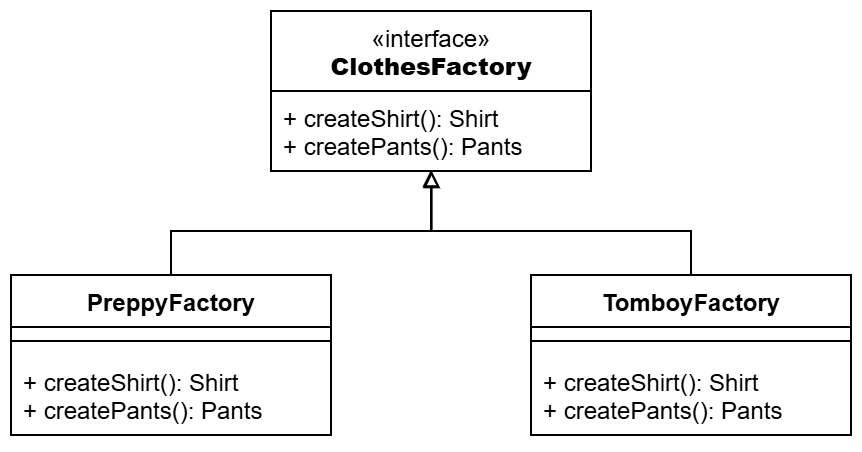

The diagram above was exported from draw.io. Its source (the exported page's mxGraphModel, read from the mxfile embedded in the PNG):
<mxGraphModel dx="1623" dy="1293" grid="1" gridSize="10" guides="1" tooltips="1" connect="1" arrows="1" fold="1" page="1" pageScale="1" pageWidth="850" pageHeight="1100" math="0" shadow="0">
  <root>
    <mxCell id="0" />
    <mxCell id="1" parent="0" />
    <mxCell id="2" value="&lt;span style=&quot;font-weight: 400;&quot;&gt;«interface»&lt;/span&gt;&lt;br style=&quot;font-weight: 400;&quot;&gt;&lt;b&gt;ClothesFactory&lt;/b&gt;" style="swimlane;fontStyle=1;align=center;verticalAlign=top;childLayout=stackLayout;horizontal=1;startSize=40;horizontalStack=0;resizeParent=1;resizeParentMax=0;resizeLast=0;collapsible=1;marginBottom=0;whiteSpace=wrap;html=1;" vertex="1" parent="1">
      <mxGeometry x="190" y="840" width="160" height="80" as="geometry" />
    </mxCell>
    <mxCell id="3" value="+ createShirt(): Shirt&lt;div&gt;+ createPants(): Pants&lt;/div&gt;" style="text;strokeColor=none;fillColor=none;align=left;verticalAlign=top;spacingLeft=4;spacingRight=4;overflow=hidden;rotatable=0;points=[[0,0.5],[1,0.5]];portConstraint=eastwest;whiteSpace=wrap;html=1;" vertex="1" parent="2">
      <mxGeometry y="40" width="160" height="40" as="geometry" />
    </mxCell>
    <mxCell id="4" value="PreppyFactory" style="swimlane;fontStyle=1;align=center;verticalAlign=top;childLayout=stackLayout;horizontal=1;startSize=26;horizontalStack=0;resizeParent=1;resizeParentMax=0;resizeLast=0;collapsible=1;marginBottom=0;whiteSpace=wrap;html=1;" vertex="1" parent="1">
      <mxGeometry x="60" y="972" width="160" height="80" as="geometry" />
    </mxCell>
    <mxCell id="5" value="" style="line;strokeWidth=1;fillColor=none;align=left;verticalAlign=middle;spacingTop=-1;spacingLeft=3;spacingRight=3;rotatable=0;labelPosition=right;points=[];portConstraint=eastwest;strokeColor=inherit;" vertex="1" parent="4">
      <mxGeometry y="26" width="160" height="14" as="geometry" />
    </mxCell>
    <mxCell id="6" value="+ createShirt(): Shirt&lt;div&gt;+ createPants(): Pants&lt;/div&gt;" style="text;strokeColor=none;fillColor=none;align=left;verticalAlign=top;spacingLeft=4;spacingRight=4;overflow=hidden;rotatable=0;points=[[0,0.5],[1,0.5]];portConstraint=eastwest;whiteSpace=wrap;html=1;" vertex="1" parent="4">
      <mxGeometry y="40" width="160" height="40" as="geometry" />
    </mxCell>
    <mxCell id="7" value="TomboyFactory" style="swimlane;fontStyle=1;align=center;verticalAlign=top;childLayout=stackLayout;horizontal=1;startSize=26;horizontalStack=0;resizeParent=1;resizeParentMax=0;resizeLast=0;collapsible=1;marginBottom=0;whiteSpace=wrap;html=1;" vertex="1" parent="1">
      <mxGeometry x="320" y="972" width="160" height="80" as="geometry" />
    </mxCell>
    <mxCell id="8" value="" style="line;strokeWidth=1;fillColor=none;align=left;verticalAlign=middle;spacingTop=-1;spacingLeft=3;spacingRight=3;rotatable=0;labelPosition=right;points=[];portConstraint=eastwest;strokeColor=inherit;" vertex="1" parent="7">
      <mxGeometry y="26" width="160" height="14" as="geometry" />
    </mxCell>
    <mxCell id="9" value="+ createShirt(): Shirt&lt;div&gt;+ createPants(): Pants&lt;/div&gt;" style="text;strokeColor=none;fillColor=none;align=left;verticalAlign=top;spacingLeft=4;spacingRight=4;overflow=hidden;rotatable=0;points=[[0,0.5],[1,0.5]];portConstraint=eastwest;whiteSpace=wrap;html=1;" vertex="1" parent="7">
      <mxGeometry y="40" width="160" height="40" as="geometry" />
    </mxCell>
    <mxCell id="10" style="edgeStyle=orthogonalEdgeStyle;rounded=0;orthogonalLoop=1;jettySize=auto;html=1;entryX=0.502;entryY=1.001;entryDx=0;entryDy=0;entryPerimeter=0;exitX=0.5;exitY=0;exitDx=0;exitDy=0;endArrow=block;endFill=0;" edge="1" source="4" target="3" parent="1">
      <mxGeometry relative="1" as="geometry">
        <mxPoint x="120" y="957" as="sourcePoint" />
        <mxPoint x="297.12" y="910" as="targetPoint" />
        <Array as="points">
          <mxPoint x="140" y="950" />
          <mxPoint x="270" y="950" />
        </Array>
      </mxGeometry>
    </mxCell>
    <mxCell id="11" style="edgeStyle=orthogonalEdgeStyle;rounded=0;orthogonalLoop=1;jettySize=auto;html=1;entryX=0.5;entryY=0.987;entryDx=0;entryDy=0;entryPerimeter=0;endArrow=block;endFill=0;" edge="1" source="7" target="3" parent="1">
      <mxGeometry relative="1" as="geometry">
        <Array as="points">
          <mxPoint x="400" y="950" />
          <mxPoint x="270" y="950" />
        </Array>
      </mxGeometry>
    </mxCell>
  </root>
</mxGraphModel>